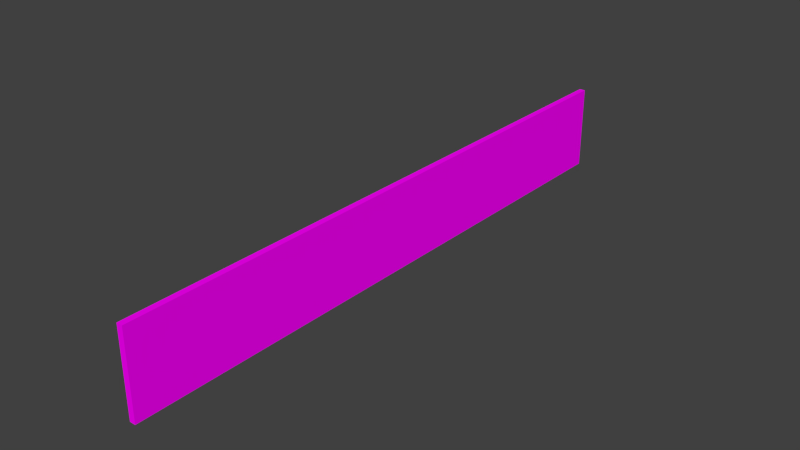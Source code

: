 # Source: arenaWall_rotated.blend  (saved by Blender 2.70.0; exported with 4.5.12 LTS)
import bpy
from mathutils import Matrix  # noqa: F401  (used for matrix-valued properties, if any)

bpy.ops.wm.read_factory_settings(use_empty=True)
scene = bpy.context.scene
scene.name = 'Scene'

# ---- collections
col_collection_1 = bpy.data.collections.new('Collection 1'); scene.collection.children.link(col_collection_1)

# ---- images (referenced by path relative to the original .blend; pixels are not part of the script)
import os
ASSET_DIR = os.environ.get("B2B_ASSET_DIR", "")  # directory of the original .blend (textures are referenced by path, not embedded)
HERE = os.path.dirname(os.path.abspath(__file__))  # packed textures are extracted next to this script under _unpacked/

def load_image(name, relpath, width, height, colorspace="sRGB"):
    """Load a texture the original file referenced (path relative to the .blend, or extracted next to this script)."""
    p = next((c for c in (os.path.join(HERE, relpath), os.path.join(ASSET_DIR, relpath)) if relpath and os.path.exists(c)), "")
    if p:
        img = bpy.data.images.load(p, check_existing=True)
        img.name = name
    else:  # same state as the original file: an image datablock whose file is absent (Cycles renders it pink)
        img = bpy.data.images.new(name, width, height)
        img.source = "FILE"
        img.filepath = "//" + (relpath or name)
    img.colorspace_settings.name = colorspace
    return img
img_metal05_jpg = load_image('metal05.jpg', 'metal05.jpg', 1024, 1024, 'sRGB')

# ---- materials (node trees are filled in below, after node groups)
mat_material_001 = bpy.data.materials.new('Material.001')
mat_material_001.alpha_threshold = 0.0
mat_material_001.roughness = 0.5
mat_material_001.line_color = (0.0, 0.0, 0.0, 1.0)

# ---- material node trees
mat_material_001.use_nodes = True; mat_material_001.node_tree.nodes.clear()
_N = mat_material_001.node_tree.nodes; _L = mat_material_001.node_tree.links
n0 = _N.new('ShaderNodeOutputMaterial'); n0.name = 'Material Output'; n0.location = (300, 300)
n1 = _N.new('ShaderNodeBsdfDiffuse'); n1.name = 'Diffuse BSDF'; n1.location = (10, 300)
n2 = _N.new('ShaderNodeTexImage'); n2.name = 'Image Texture'; n2.location = (-180, 300)
n2.width = 140
n2.image = img_metal05_jpg
_L.new(n1.outputs[0], n0.inputs[0])
_L.new(n2.outputs[0], n1.inputs[0])
n0.is_active_output = True

# ---- world
world_world = bpy.data.worlds.new('World'); scene.world = world_world
world_world.color = (0.05088, 0.05088, 0.05088)
world_world.use_sun_shadow = False
world_world.sun_shadow_jitter_overblur = 0.0
world_world.cycles.sampling_method = 'MANUAL'
world_world.cycles.sample_map_resolution = 256

# ---- meshes
me_cube = bpy.data.meshes.new('Cube')
me_cube.from_pydata([(-1.0, -1.0, -1.0), (-1.0, 1.0, -1.0), (1.0, 1.0, -1.0), (1.0, -1.0, -1.0), (-1.0, -1.0, 1.0), (-1.0, 1.0, 1.0), (1.0, 1.0, 1.0), (1.0, -1.0, 1.0)], [], [(4, 5, 1, 0), (5, 6, 2, 1), (6, 7, 3, 2), (7, 4, 0, 3), (0, 1, 2, 3), (7, 6, 5, 4)])
_uv = me_cube.uv_layers.new(name='UVMap')
_uv.uv.foreach_set('vector', [-5.704, -5.704, 6.704, -5.704, 6.704, 6.704, -5.704, 6.704, -5.704, -5.704, 6.704, -5.704, 6.704, 6.704, -5.704, 6.704, -5.704, -5.704, 6.704, -5.704, 6.704, 6.704, -5.704, 6.704, -5.704, -5.704, 6.704, -5.704, 6.704, 6.704, -5.704, 6.704, -5.704, -5.704, 6.704, -5.704, 6.704, 6.704, -5.704, 6.704, -5.704, -5.704, 6.704, -5.704, 6.704, 6.704, -5.704, 6.704])
me_cube.materials.append(mat_material_001)
me_cube.use_remesh_preserve_volume = False
me_cube.use_remesh_preserve_attributes = False
me_cube.use_mirror_vertex_groups = False
me_cube.update()

# ---- objects
ob_cube = bpy.data.objects.new('Cube', me_cube)

# ---- transforms, parenting, visibility, modifiers, constraints
ob_cube.location = (0.0, 0.0, 6.0)
ob_cube.rotation_euler = (0.0, 0.0, 1.571)
ob_cube.scale = (50.0, 0.5, 7.0)
ob_cube.lineart.crease_threshold = 0.0

# ---- collection membership
col_collection_1.objects.link(ob_cube)

# ---- scene / render settings (as saved in the file)
scene.frame_start = 1; scene.frame_end = 250; scene.frame_set(1)
scene.render.engine = 'CYCLES'
scene.render.resolution_percentage = 50
scene.render.dither_intensity = 0.0
scene.cycles.use_denoising = False
scene.cycles.samples = 10
scene.cycles.sampling_pattern = 'TABULATED_SOBOL'
scene.cycles.light_sampling_threshold = 0.0
scene.cycles.use_adaptive_sampling = False
scene.cycles.use_light_tree = False
scene.cycles.blur_glossy = 0.0
scene.cycles.volume_bounces = 1
scene.cycles.pixel_filter_type = 'GAUSSIAN'
scene.cycles.sample_clamp_indirect = 0.0
scene.view_settings.view_transform = 'Standard'
bpy.context.view_layer.update()

# ---- added for rendering (the .blend has no active camera and no usable light): camera, sun
cam_auto = bpy.data.cameras.new('AutoCamera')
cam_auto.lens = 50.0
cam_auto.sensor_width = 36.0
cam_auto.clip_end = 1639.68
ob_auto_camera = bpy.data.objects.new('AutoCamera', cam_auto)
scene.collection.objects.link(ob_auto_camera)
ob_auto_camera.location = (93.4294, -112.115, 80.7435)
ob_auto_camera.rotation_euler = (1.09748, -7.21219e-08, 0.694738)
scene.camera = ob_auto_camera
light_auto_sun = bpy.data.lights.new('AutoSun', 'SUN')
light_auto_sun.energy = 3.0
light_auto_sun.angle = 0.0523599
ob_auto_sun = bpy.data.objects.new('AutoSun', light_auto_sun)
scene.collection.objects.link(ob_auto_sun)
ob_auto_sun.rotation_euler = (0.872665, 0.174533, 0.523599)
bpy.context.view_layer.update()
